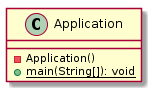

The diagram above was rendered by PlantUML. Its source (embedded in the PNG):
@startuml

    class Application {
        -Application()
        {static} +main(String[]): void
    }

@enduml